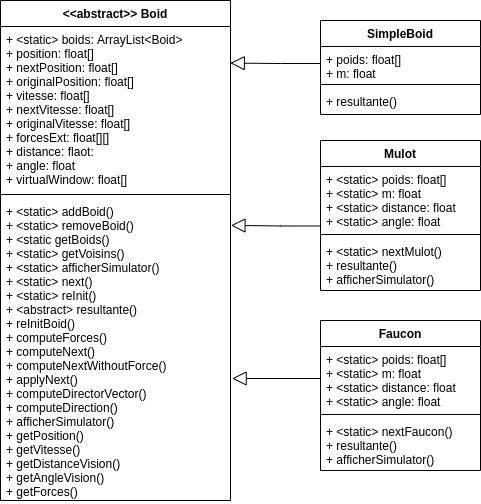

The diagram above was exported from draw.io. Its source (the exported page's mxGraphModel, read from the mxfile embedded in the PNG):
<mxGraphModel dx="981" dy="639" grid="1" gridSize="10" guides="1" tooltips="1" connect="1" arrows="1" fold="1" page="1" pageScale="1" pageWidth="827" pageHeight="1169" math="0" shadow="0">
  <root>
    <mxCell id="0" />
    <mxCell id="1" parent="0" />
    <mxCell id="ixNtfE41PciDo2SGm-OE-8" value="&lt;&lt;abstract&gt;&gt; Boid" style="swimlane;fontStyle=1;align=center;verticalAlign=top;childLayout=stackLayout;horizontal=1;startSize=26;horizontalStack=0;resizeParent=1;resizeParentMax=0;resizeLast=0;collapsible=1;marginBottom=0;" vertex="1" parent="1">
      <mxGeometry x="240" y="240" width="230" height="500" as="geometry" />
    </mxCell>
    <mxCell id="ixNtfE41PciDo2SGm-OE-9" value="+ &lt;static&gt; boids: ArrayList&lt;Boid&gt;&#10;+ position: float[]&#10;+ nextPosition: float[]&#10;+ originalPosition: float[]&#10;+ vitesse: float[]&#10;+ nextVitesse: float[]&#10;+ originalVitesse: float[]&#10;+ forcesExt: float[][]&#10;+ distance: flaot:&#10;+ angle: float&#10;+ virtualWindow: float[]" style="text;strokeColor=none;fillColor=none;align=left;verticalAlign=top;spacingLeft=4;spacingRight=4;overflow=hidden;rotatable=0;points=[[0,0.5],[1,0.5]];portConstraint=eastwest;" vertex="1" parent="ixNtfE41PciDo2SGm-OE-8">
      <mxGeometry y="26" width="230" height="164" as="geometry" />
    </mxCell>
    <mxCell id="ixNtfE41PciDo2SGm-OE-10" value="" style="line;strokeWidth=1;fillColor=none;align=left;verticalAlign=middle;spacingTop=-1;spacingLeft=3;spacingRight=3;rotatable=0;labelPosition=right;points=[];portConstraint=eastwest;" vertex="1" parent="ixNtfE41PciDo2SGm-OE-8">
      <mxGeometry y="190" width="230" height="8" as="geometry" />
    </mxCell>
    <mxCell id="ixNtfE41PciDo2SGm-OE-11" value="+ &lt;static&gt; addBoid()&#10;+ &lt;static&gt; removeBoid()&#10;+ &lt;static getBoids()&#10;+ &lt;static&gt; getVoisins()&#10;+ &lt;static&gt; afficherSimulator()&#10;+ &lt;static&gt; next()&#10;+ &lt;static&gt; reInit()&#10;+ &lt;abstract&gt; resultante()&#10;+ reInitBoid()&#10;+ computeForces()&#10;+ computeNext()&#10;+ computeNextWithoutForce()&#10;+ applyNext()&#10;+ computeDirectorVector()&#10;+ computeDirection()&#10;+ afficherSimulator()&#10;+ getPosition()&#10;+ getVitesse()&#10;+ getDistanceVision()&#10;+ getAngleVision()&#10;+ getForces()" style="text;strokeColor=none;fillColor=none;align=left;verticalAlign=top;spacingLeft=4;spacingRight=4;overflow=hidden;rotatable=0;points=[[0,0.5],[1,0.5]];portConstraint=eastwest;" vertex="1" parent="ixNtfE41PciDo2SGm-OE-8">
      <mxGeometry y="198" width="230" height="302" as="geometry" />
    </mxCell>
    <mxCell id="ixNtfE41PciDo2SGm-OE-12" value="SimpleBoid" style="swimlane;fontStyle=1;align=center;verticalAlign=top;childLayout=stackLayout;horizontal=1;startSize=26;horizontalStack=0;resizeParent=1;resizeParentMax=0;resizeLast=0;collapsible=1;marginBottom=0;" vertex="1" parent="1">
      <mxGeometry x="560" y="260" width="160" height="94" as="geometry" />
    </mxCell>
    <mxCell id="ixNtfE41PciDo2SGm-OE-13" value="+ poids: float[]&#10;+ m: float" style="text;strokeColor=none;fillColor=none;align=left;verticalAlign=top;spacingLeft=4;spacingRight=4;overflow=hidden;rotatable=0;points=[[0,0.5],[1,0.5]];portConstraint=eastwest;" vertex="1" parent="ixNtfE41PciDo2SGm-OE-12">
      <mxGeometry y="26" width="160" height="34" as="geometry" />
    </mxCell>
    <mxCell id="ixNtfE41PciDo2SGm-OE-14" value="" style="line;strokeWidth=1;fillColor=none;align=left;verticalAlign=middle;spacingTop=-1;spacingLeft=3;spacingRight=3;rotatable=0;labelPosition=right;points=[];portConstraint=eastwest;" vertex="1" parent="ixNtfE41PciDo2SGm-OE-12">
      <mxGeometry y="60" width="160" height="8" as="geometry" />
    </mxCell>
    <mxCell id="ixNtfE41PciDo2SGm-OE-15" value="+ resultante()" style="text;strokeColor=none;fillColor=none;align=left;verticalAlign=top;spacingLeft=4;spacingRight=4;overflow=hidden;rotatable=0;points=[[0,0.5],[1,0.5]];portConstraint=eastwest;" vertex="1" parent="ixNtfE41PciDo2SGm-OE-12">
      <mxGeometry y="68" width="160" height="26" as="geometry" />
    </mxCell>
    <mxCell id="ixNtfE41PciDo2SGm-OE-16" value="Mulot" style="swimlane;fontStyle=1;align=center;verticalAlign=top;childLayout=stackLayout;horizontal=1;startSize=26;horizontalStack=0;resizeParent=1;resizeParentMax=0;resizeLast=0;collapsible=1;marginBottom=0;" vertex="1" parent="1">
      <mxGeometry x="560" y="380" width="160" height="150" as="geometry" />
    </mxCell>
    <mxCell id="ixNtfE41PciDo2SGm-OE-17" value="+ &lt;static&gt; poids: float[]&#10;+ &lt;static&gt; m: float&#10;+ &lt;static&gt; distance: float&#10;+ &lt;static&gt; angle: float" style="text;strokeColor=none;fillColor=none;align=left;verticalAlign=top;spacingLeft=4;spacingRight=4;overflow=hidden;rotatable=0;points=[[0,0.5],[1,0.5]];portConstraint=eastwest;" vertex="1" parent="ixNtfE41PciDo2SGm-OE-16">
      <mxGeometry y="26" width="160" height="64" as="geometry" />
    </mxCell>
    <mxCell id="ixNtfE41PciDo2SGm-OE-18" value="" style="line;strokeWidth=1;fillColor=none;align=left;verticalAlign=middle;spacingTop=-1;spacingLeft=3;spacingRight=3;rotatable=0;labelPosition=right;points=[];portConstraint=eastwest;" vertex="1" parent="ixNtfE41PciDo2SGm-OE-16">
      <mxGeometry y="90" width="160" height="8" as="geometry" />
    </mxCell>
    <mxCell id="ixNtfE41PciDo2SGm-OE-19" value="+ &lt;static&gt; nextMulot()&#10;+ resultante()&#10;+ afficherSimulator()" style="text;strokeColor=none;fillColor=none;align=left;verticalAlign=top;spacingLeft=4;spacingRight=4;overflow=hidden;rotatable=0;points=[[0,0.5],[1,0.5]];portConstraint=eastwest;" vertex="1" parent="ixNtfE41PciDo2SGm-OE-16">
      <mxGeometry y="98" width="160" height="52" as="geometry" />
    </mxCell>
    <mxCell id="ixNtfE41PciDo2SGm-OE-20" value="Faucon" style="swimlane;fontStyle=1;align=center;verticalAlign=top;childLayout=stackLayout;horizontal=1;startSize=26;horizontalStack=0;resizeParent=1;resizeParentMax=0;resizeLast=0;collapsible=1;marginBottom=0;" vertex="1" parent="1">
      <mxGeometry x="560" y="560" width="160" height="150" as="geometry" />
    </mxCell>
    <mxCell id="ixNtfE41PciDo2SGm-OE-21" value="+ &lt;static&gt; poids: float[]&#10;+ &lt;static&gt; m: float&#10;+ &lt;static&gt; distance: float&#10;+ &lt;static&gt; angle: float" style="text;strokeColor=none;fillColor=none;align=left;verticalAlign=top;spacingLeft=4;spacingRight=4;overflow=hidden;rotatable=0;points=[[0,0.5],[1,0.5]];portConstraint=eastwest;" vertex="1" parent="ixNtfE41PciDo2SGm-OE-20">
      <mxGeometry y="26" width="160" height="64" as="geometry" />
    </mxCell>
    <mxCell id="ixNtfE41PciDo2SGm-OE-22" value="" style="line;strokeWidth=1;fillColor=none;align=left;verticalAlign=middle;spacingTop=-1;spacingLeft=3;spacingRight=3;rotatable=0;labelPosition=right;points=[];portConstraint=eastwest;" vertex="1" parent="ixNtfE41PciDo2SGm-OE-20">
      <mxGeometry y="90" width="160" height="8" as="geometry" />
    </mxCell>
    <mxCell id="ixNtfE41PciDo2SGm-OE-23" value="+ &lt;static&gt; nextFaucon()&#10;+ resultante()&#10;+ afficherSimulator()" style="text;strokeColor=none;fillColor=none;align=left;verticalAlign=top;spacingLeft=4;spacingRight=4;overflow=hidden;rotatable=0;points=[[0,0.5],[1,0.5]];portConstraint=eastwest;" vertex="1" parent="ixNtfE41PciDo2SGm-OE-20">
      <mxGeometry y="98" width="160" height="52" as="geometry" />
    </mxCell>
    <mxCell id="ixNtfE41PciDo2SGm-OE-25" style="edgeStyle=orthogonalEdgeStyle;rounded=0;orthogonalLoop=1;jettySize=auto;html=1;entryX=0.999;entryY=0.223;entryDx=0;entryDy=0;endSize=12;endArrow=block;endFill=0;entryPerimeter=0;" edge="1" parent="1" source="ixNtfE41PciDo2SGm-OE-13" target="ixNtfE41PciDo2SGm-OE-9">
      <mxGeometry relative="1" as="geometry" />
    </mxCell>
    <mxCell id="ixNtfE41PciDo2SGm-OE-26" style="edgeStyle=orthogonalEdgeStyle;rounded=0;orthogonalLoop=1;jettySize=auto;html=1;entryX=1.002;entryY=0.089;entryDx=0;entryDy=0;entryPerimeter=0;endArrow=block;endFill=0;endSize=12;exitX=0.004;exitY=0.929;exitDx=0;exitDy=0;exitPerimeter=0;" edge="1" parent="1" source="ixNtfE41PciDo2SGm-OE-17" target="ixNtfE41PciDo2SGm-OE-11">
      <mxGeometry relative="1" as="geometry" />
    </mxCell>
    <mxCell id="ixNtfE41PciDo2SGm-OE-27" style="edgeStyle=orthogonalEdgeStyle;rounded=0;orthogonalLoop=1;jettySize=auto;html=1;entryX=1.007;entryY=0.596;entryDx=0;entryDy=0;entryPerimeter=0;endArrow=block;endFill=0;endSize=12;" edge="1" parent="1" source="ixNtfE41PciDo2SGm-OE-21" target="ixNtfE41PciDo2SGm-OE-11">
      <mxGeometry relative="1" as="geometry" />
    </mxCell>
  </root>
</mxGraphModel>